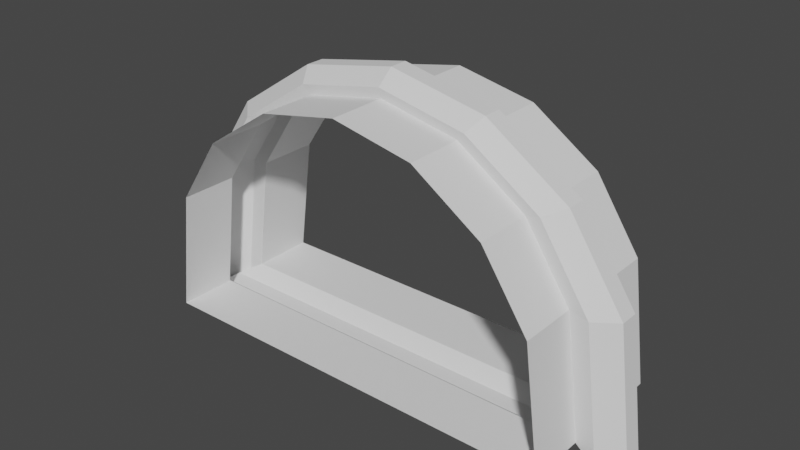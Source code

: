 # Source: tunnel.blend  (saved by Blender 2.82.7; exported with 4.5.12 LTS)
import bpy
from mathutils import Matrix  # noqa: F401  (used for matrix-valued properties, if any)

bpy.ops.wm.read_factory_settings(use_empty=True)
scene = bpy.context.scene
scene.name = 'Scene'

# ---- collections
col_collection = bpy.data.collections.new('Collection'); scene.collection.children.link(col_collection)

# ---- world
world_world = bpy.data.worlds.new('World'); scene.world = world_world
world_world.use_nodes = True; world_world.node_tree.nodes.clear()
_N = world_world.node_tree.nodes; _L = world_world.node_tree.links
n0 = _N.new('ShaderNodeOutputWorld'); n0.name = 'World Output'; n0.location = (300, 300)
n1 = _N.new('ShaderNodeBackground'); n1.name = 'Background'; n1.location = (10, 300)
n1.inputs[0].default_value = (0.05088, 0.05088, 0.05088, 1.0)
_L.new(n1.outputs[0], n0.inputs[0])
n0.is_active_output = True
world_world.color = (0.05088, 0.05088, 0.05088)
world_world.use_sun_shadow = False
world_world.sun_shadow_jitter_overblur = 0.0

# ---- meshes
me_cylinder = bpy.data.meshes.new('Cylinder')
me_cylinder.from_pydata([(0.0, 1.0, -0.4), (0.0, 1.0, 0.4), (0.3827, 0.9239, -0.4), (0.3827, 0.9239, 0.4), (0.7071, 0.7071, -0.4), (0.7071, 0.7071, 0.4), (0.9239, 0.3827, -0.4), (0.9239, 0.3827, 0.4), (1.0, -0.2, -0.4), (1.0, -0.2, 0.4), (-1.0, -0.2, -0.4), (-1.0, -0.2, 0.4), (-0.9239, 0.3827, -0.4), (-0.9239, 0.3827, 0.4), (-0.7071, 0.7071, -0.4), (-0.7071, 0.7071, 0.4), (-0.3827, 0.9239, -0.4), (-0.3827, 0.9239, 0.4), (0.0, 1.0, -0.1), (0.3827, 0.9239, -0.1), (0.7071, 0.7071, -0.1), (0.9239, 0.3827, -0.1), (1.0, -0.2, -0.1), (-1.0, -0.2, -0.1), (-0.9239, 0.3827, -0.1), (-0.7071, 0.7071, -0.1), (-0.3827, 0.9239, -0.1), (0.0, 1.0, 0.12), (0.3827, 0.9239, 0.12), (0.7071, 0.7071, 0.12), (0.9239, 0.3827, 0.12), (1.0, -0.2, 0.12), (-1.0, -0.2, 0.12), (-0.9239, 0.3827, 0.12), (-0.7071, 0.7071, 0.12), (-0.3827, 0.9239, 0.12), (0.421, 0.9649, 0.131), (0.421, 0.9649, -0.111), (0.7778, 0.7264, 0.131), (0.7778, 0.7264, -0.111), (1.016, 0.3695, 0.131), (1.016, 0.3695, -0.111), (1.1, -0.2714, 0.131), (1.1, -0.2714, -0.111), (-1.1, -0.2714, 0.131), (-1.1, -0.2714, -0.111), (-1.016, 0.3695, 0.131), (-1.016, 0.3695, -0.111), (-0.7778, 0.7264, 0.131), (-0.7778, 0.7264, -0.111), (-0.421, 0.9649, 0.131), (-0.421, 0.9649, -0.111), (-8.941e-09, 1.049, -0.111), (-8.941e-09, 1.049, 0.131), (1.1, -0.2584, 0.05033), (1.1, -0.2584, -0.03033), (-1.1, -0.2584, 0.05033), (-1.1, -0.2584, -0.03033), (0.463, 1.023, 0.05437), (0.463, 1.023, -0.03437), (0.8556, 0.7606, 0.05437), (0.8556, 0.7606, -0.03437), (1.118, 0.3681, 0.05437), (1.118, 0.3681, -0.03437), (1.21, -0.337, 0.05437), (1.21, -0.337, -0.03437), (-1.21, -0.337, 0.05437), (-1.21, -0.337, -0.03437), (-1.118, 0.3681, 0.05437), (-1.118, 0.3681, -0.03437), (-0.8556, 0.7606, 0.05437), (-0.8556, 0.7606, -0.03437), (-0.463, 1.023, 0.05437), (-0.463, 1.023, -0.03437), (-1.788e-08, 1.115, -0.03437), (-1.788e-08, 1.115, 0.05437)], [], [(27, 1, 3, 28), (28, 3, 5, 29), (29, 5, 7, 30), (30, 7, 9, 31), (31, 32, 11, 9), (32, 11, 13, 33), (33, 13, 15, 34), (34, 15, 17, 35), (35, 17, 1, 27), (16, 26, 18, 0), (14, 25, 26, 16), (12, 24, 25, 14), (10, 23, 24, 12), (8, 10, 23, 22), (6, 21, 22, 8), (4, 20, 21, 6), (2, 19, 20, 4), (0, 18, 19, 2), (27, 28, 36, 53), (56, 32, 44, 66), (35, 27, 53, 50), (24, 23, 45, 47), (54, 56, 32, 31), (28, 29, 38, 36), (55, 22, 43, 65), (25, 24, 47, 49), (29, 30, 40, 38), (72, 50, 53, 75), (70, 48, 50, 72), (68, 46, 48, 70), (66, 44, 46, 68), (62, 40, 42, 64), (60, 38, 40, 62), (58, 36, 38, 60), (75, 53, 36, 58), (34, 35, 50, 48), (22, 21, 41, 43), (33, 34, 48, 46), (21, 20, 39, 41), (32, 33, 46, 44), (20, 19, 37, 39), (18, 26, 51, 52), (19, 18, 52, 37), (30, 31, 42, 40), (26, 25, 49, 51), (52, 74, 59, 37), (74, 75, 58, 59), (37, 59, 61, 39), (59, 58, 60, 61), (39, 61, 63, 41), (61, 60, 62, 63), (41, 63, 65, 43), (63, 62, 64, 65), (45, 67, 69, 47), (67, 66, 68, 69), (47, 69, 71, 49), (69, 68, 70, 71), (49, 71, 73, 51), (71, 70, 72, 73), (51, 73, 74, 52), (73, 72, 75, 74), (31, 54, 64, 42), (54, 55, 65, 64), (22, 23, 57, 55), (55, 57, 56, 54), (23, 57, 67, 45), (57, 56, 66, 67)])
_uv = me_cylinder.uv_layers.new(name='UVMap')
_uv.uv.foreach_set('vector', [0.8789, 0.7588, 0.8055, 0.7588, 0.8055, 0.6589, 0.8789, 0.6589, 0.8789, 0.6589, 0.8055, 0.6589, 0.8055, 0.5743, 0.8789, 0.5743, 0.1521, 0.8787, 0.07865, 0.8787, 0.07865, 0.7796, 0.1521, 0.7796, 0.1521, 0.7796, 0.07865, 0.7796, 0.07865, 0.6302, 0.1521, 0.6302, 0.8631, 0.5482, 0.8631, 0.0261, 0.9366, 0.0261, 0.9366, 0.5482, 0.2239, 0.7033, 0.2239, 0.6302, 0.2958, 0.6302, 0.2958, 0.7033, 0.8789, 1.0, 0.8055, 1.0, 0.8055, 0.9434, 0.8789, 0.9434, 0.8789, 0.9434, 0.8055, 0.9434, 0.8055, 0.8587, 0.8789, 0.8587, 0.8789, 0.8587, 0.8055, 0.8587, 0.8055, 0.7588, 0.8789, 0.7588, 0.8055, 0.8587, 0.7268, 0.8587, 0.7268, 0.7588, 0.8055, 0.7588, 0.8055, 0.9434, 0.7268, 0.9434, 0.7268, 0.8587, 0.8055, 0.8587, 0.8055, 1.0, 0.7268, 1.0, 0.7268, 0.9434, 0.8055, 0.9434, 0.2239, 0.6302, 0.2239, 0.7085, 0.1521, 0.7085, 0.1521, 0.6302, 0.7268, 0.5482, 0.7268, 0.0261, 0.8055, 0.0261, 0.8055, 0.5482, 0.07865, 0.7796, 1.758e-08, 0.7796, 0.0, 0.6302, 0.07865, 0.6302, 0.07865, 0.8787, 5.665e-08, 0.8787, 1.758e-08, 0.7796, 0.07865, 0.7796, 0.8055, 0.6589, 0.7268, 0.6589, 0.7268, 0.5743, 0.8055, 0.5743, 0.8055, 0.7588, 0.7268, 0.7588, 0.7268, 0.6589, 0.8055, 0.6589, 0.01297, 0.3164, 0.03282, 0.4159, 0.02184, 0.4257, 0.0, 0.3163, 0.4015, 0.6603, 0.4198, 0.6302, 0.4226, 0.6623, 0.4026, 0.6956, 0.03282, 0.2166, 0.01297, 0.3164, 0.0, 0.3163, 0.02184, 0.2065, 0.5374, 0.5555, 0.6893, 0.5764, 0.7077, 0.6028, 0.5405, 0.5798, 0.8449, 0.5743, 0.8449, 0.0, 0.8631, 0.0261, 0.8631, 0.5482, 0.03282, 0.4159, 0.08935, 0.5, 0.08402, 0.5182, 0.02184, 0.4257, 0.3381, 0.6603, 0.3563, 0.6302, 0.3592, 0.6623, 0.3391, 0.6956, 0.4528, 0.4985, 0.5374, 0.5555, 0.5405, 0.5798, 0.4474, 0.5171, 0.08935, 0.5, 0.174, 0.5558, 0.1771, 0.5797, 0.08402, 0.5182, 0.9566, 0.3442, 0.9366, 0.3332, 0.9366, 0.2233, 0.9566, 0.2233, 0.9566, 0.4467, 0.9366, 0.4264, 0.9366, 0.3332, 0.9566, 0.3442, 0.1795, 0.02528, 0.1771, 0.05038, 0.08402, 0.1131, 0.07716, 0.09431, 0.3634, 0.0, 0.3442, 0.0274, 0.1771, 0.05038, 0.1795, 0.02528, 0.1795, 0.6075, 0.1771, 0.5797, 0.3442, 0.6003, 0.3634, 0.6302, 0.07716, 0.5399, 0.08402, 0.5182, 0.1771, 0.5797, 0.1795, 0.6075, 0.008754, 0.4382, 0.02184, 0.4257, 0.08402, 0.5182, 0.07716, 0.5399, 0.9566, 0.2233, 0.9366, 0.2233, 0.9366, 0.1135, 0.9566, 0.1025, 0.08935, 0.1317, 0.03282, 0.2166, 0.02184, 0.2065, 0.08402, 0.1131, 0.6893, 0.05561, 0.5374, 0.07436, 0.5405, 0.05052, 0.7077, 0.02989, 0.174, 0.07466, 0.08935, 0.1317, 0.08402, 0.1131, 0.1771, 0.05038, 0.5374, 0.07436, 0.4528, 0.1302, 0.4474, 0.112, 0.5405, 0.05052, 0.3259, 0.05377, 0.174, 0.07466, 0.1771, 0.05038, 0.3442, 0.0274, 0.4528, 0.1302, 0.3962, 0.2143, 0.3852, 0.2045, 0.4474, 0.112, 0.3764, 0.3138, 0.3962, 0.4136, 0.3852, 0.4237, 0.3634, 0.3139, 0.3962, 0.2143, 0.3764, 0.3138, 0.3634, 0.3139, 0.3852, 0.2045, 0.174, 0.5558, 0.3259, 0.5746, 0.3442, 0.6003, 0.1771, 0.5797, 0.3962, 0.4136, 0.4528, 0.4985, 0.4474, 0.5171, 0.3852, 0.4237, 1.0, 0.2233, 0.9799, 0.2233, 0.9799, 0.1025, 1.0, 0.1135, 0.9799, 0.2233, 0.9566, 0.2233, 0.9566, 0.1025, 0.9799, 0.1025, 0.3852, 0.2045, 0.3722, 0.192, 0.4406, 0.09027, 0.4474, 0.112, 0.9799, 0.1025, 0.9566, 0.1025, 0.9566, 0.0, 0.9799, 0.0, 0.4474, 0.112, 0.4406, 0.09027, 0.5429, 0.02269, 0.5405, 0.05052, 0.8789, 0.5743, 0.9021, 0.5743, 0.9021, 0.6943, 0.8789, 0.6943, 0.5405, 0.05052, 0.5429, 0.02269, 0.7268, 0.0, 0.7077, 0.02989, 0.8789, 0.6943, 0.9021, 0.6943, 0.9021, 0.875, 0.8789, 0.875, 0.7077, 0.6028, 0.7268, 0.6302, 0.5429, 0.6049, 0.5405, 0.5798, 0.4459, 0.7167, 0.4226, 0.7167, 0.4226, 0.6302, 0.4459, 0.6302, 0.5405, 0.5798, 0.5429, 0.6049, 0.4406, 0.5359, 0.4474, 0.5171, 0.9799, 0.5151, 0.9566, 0.5151, 0.9566, 0.4467, 0.9799, 0.4467, 1.0, 0.4264, 0.9799, 0.4467, 0.9799, 0.3442, 1.0, 0.3332, 0.9799, 0.4467, 0.9566, 0.4467, 0.9566, 0.3442, 0.9799, 0.3442, 1.0, 0.3332, 0.9799, 0.3442, 0.9799, 0.2233, 1.0, 0.2233, 0.9799, 0.3442, 0.9566, 0.3442, 0.9566, 0.2233, 0.9799, 0.2233, 0.2986, 0.6302, 0.3169, 0.6603, 0.3158, 0.6956, 0.2958, 0.6623, 0.3169, 0.6603, 0.3381, 0.6603, 0.3391, 0.6956, 0.3158, 0.6956, 0.8055, 0.5482, 0.8055, 0.0261, 0.8237, 0.0, 0.8237, 0.5743, 0.8237, 0.5743, 0.8237, 0.0, 0.8449, 0.0, 0.8449, 0.5743, 0.3621, 0.6302, 0.3803, 0.6603, 0.3793, 0.6956, 0.3592, 0.6623, 0.3803, 0.6603, 0.4015, 0.6603, 0.4026, 0.6956, 0.3793, 0.6956])
me_cylinder.use_remesh_fix_poles = True
me_cylinder.use_remesh_preserve_attributes = False
me_cylinder.use_mirror_vertex_groups = False
me_cylinder.update()

# ---- objects
ob_cylinder = bpy.data.objects.new('Cylinder', me_cylinder)

# ---- transforms, parenting, visibility, modifiers, constraints
ob_cylinder.location = (0.0, 0.0, 0.0)
ob_cylinder.rotation_euler = (1.571, -0.0, 0.0)
ob_cylinder.lineart.crease_threshold = 0.0

# ---- collection membership
col_collection.objects.link(ob_cylinder)

# ---- scene / render settings (as saved in the file)
scene.frame_start = 1; scene.frame_end = 250; scene.frame_set(1)
scene.render.engine = 'BLENDER_EEVEE_NEXT'
scene.cycles.use_denoising = False
scene.cycles.samples = 128
scene.cycles.sampling_pattern = 'TABULATED_SOBOL'
scene.cycles.use_adaptive_sampling = False
scene.cycles.use_light_tree = False
scene.view_settings.view_transform = 'Filmic'
bpy.context.view_layer.update()

# ---- added for rendering (the .blend has no active camera and no usable light): camera, sun
cam_auto = bpy.data.cameras.new('AutoCamera')
cam_auto.lens = 50.0
cam_auto.sensor_width = 36.0
cam_auto.clip_end = 1000.0
ob_auto_camera = bpy.data.objects.new('AutoCamera', cam_auto)
scene.collection.objects.link(ob_auto_camera)
ob_auto_camera.location = (2.71403, -3.25684, 2.56024)
ob_auto_camera.rotation_euler = (1.09748, -7.21219e-08, 0.694738)
scene.camera = ob_auto_camera
light_auto_sun = bpy.data.lights.new('AutoSun', 'SUN')
light_auto_sun.energy = 3.0
light_auto_sun.angle = 0.0523599
ob_auto_sun = bpy.data.objects.new('AutoSun', light_auto_sun)
scene.collection.objects.link(ob_auto_sun)
ob_auto_sun.rotation_euler = (0.872665, 0.174533, 0.523599)
bpy.context.view_layer.update()
